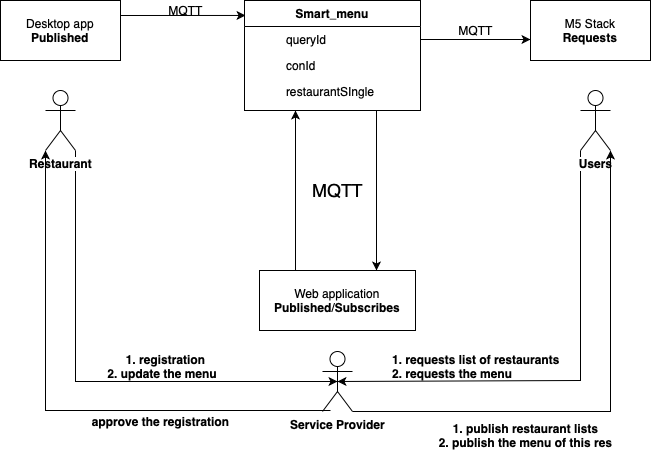

The diagram above was exported from draw.io. Its source (the exported page's mxGraphModel, read from the mxfile embedded in the PNG):
<mxGraphModel dx="1186" dy="662" grid="1" gridSize="10" guides="1" tooltips="1" connect="1" arrows="1" fold="1" page="1" pageScale="1" pageWidth="827" pageHeight="1169" math="0" shadow="0">
  <root>
    <mxCell id="0" />
    <mxCell id="1" parent="0" />
    <mxCell id="DcUj2rEaQ3rJOcJERW43-1" style="edgeStyle=orthogonalEdgeStyle;rounded=0;orthogonalLoop=1;jettySize=auto;html=1;exitX=1;exitY=0.25;exitDx=0;exitDy=0;entryX=0.006;entryY=0.136;entryDx=0;entryDy=0;entryPerimeter=0;" edge="1" parent="1" source="DcUj2rEaQ3rJOcJERW43-2" target="DcUj2rEaQ3rJOcJERW43-7">
      <mxGeometry relative="1" as="geometry" />
    </mxCell>
    <mxCell id="DcUj2rEaQ3rJOcJERW43-2" value="Desktop app&lt;br&gt;&lt;b&gt;Published&lt;/b&gt;" style="rounded=0;whiteSpace=wrap;html=1;" vertex="1" parent="1">
      <mxGeometry x="40" y="40" width="120" height="60" as="geometry" />
    </mxCell>
    <mxCell id="DcUj2rEaQ3rJOcJERW43-3" value="M5 Stack&lt;br&gt;&lt;b&gt;Requests&lt;/b&gt;" style="rounded=0;whiteSpace=wrap;html=1;" vertex="1" parent="1">
      <mxGeometry x="570" y="40" width="120" height="60" as="geometry" />
    </mxCell>
    <mxCell id="DcUj2rEaQ3rJOcJERW43-4" style="edgeStyle=orthogonalEdgeStyle;rounded=0;orthogonalLoop=1;jettySize=auto;html=1;exitX=0.25;exitY=0;exitDx=0;exitDy=0;" edge="1" parent="1" source="DcUj2rEaQ3rJOcJERW43-5">
      <mxGeometry relative="1" as="geometry">
        <mxPoint x="335" y="150" as="targetPoint" />
        <Array as="points">
          <mxPoint x="335" y="310" />
        </Array>
      </mxGeometry>
    </mxCell>
    <mxCell id="DcUj2rEaQ3rJOcJERW43-5" value="Web application&lt;br&gt;&lt;b&gt;Published&lt;/b&gt;/&lt;b&gt;Subscribes&lt;/b&gt;" style="rounded=0;whiteSpace=wrap;html=1;" vertex="1" parent="1">
      <mxGeometry x="299" y="310" width="156" height="60" as="geometry" />
    </mxCell>
    <mxCell id="DcUj2rEaQ3rJOcJERW43-6" style="edgeStyle=orthogonalEdgeStyle;rounded=0;orthogonalLoop=1;jettySize=auto;html=1;exitX=0.75;exitY=1;exitDx=0;exitDy=0;entryX=0.75;entryY=0;entryDx=0;entryDy=0;" edge="1" parent="1" source="DcUj2rEaQ3rJOcJERW43-7" target="DcUj2rEaQ3rJOcJERW43-5">
      <mxGeometry relative="1" as="geometry">
        <Array as="points">
          <mxPoint x="416" y="170" />
        </Array>
      </mxGeometry>
    </mxCell>
    <mxCell id="DcUj2rEaQ3rJOcJERW43-7" value="Smart_menu" style="swimlane;fontStyle=1;childLayout=stackLayout;horizontal=1;startSize=26;horizontalStack=0;resizeParent=1;resizeLast=0;collapsible=1;marginBottom=0;rounded=0;shadow=0;strokeWidth=1;strokeColor=#000000;" vertex="1" parent="1">
      <mxGeometry x="284" y="40" width="176" height="110" as="geometry">
        <mxRectangle x="260" y="80" width="160" height="26" as="alternateBounds" />
      </mxGeometry>
    </mxCell>
    <mxCell id="DcUj2rEaQ3rJOcJERW43-8" value="queryId" style="shape=partialRectangle;top=0;left=0;right=0;bottom=1;align=left;verticalAlign=top;fillColor=none;spacingLeft=40;spacingRight=4;overflow=hidden;rotatable=0;points=[[0,0.5],[1,0.5]];portConstraint=eastwest;dropTarget=0;rounded=0;shadow=0;strokeWidth=1;fontStyle=0;strokeColor=none;" vertex="1" parent="DcUj2rEaQ3rJOcJERW43-7">
      <mxGeometry y="26" width="176" height="26" as="geometry" />
    </mxCell>
    <mxCell id="DcUj2rEaQ3rJOcJERW43-9" value="" style="shape=partialRectangle;top=0;left=0;bottom=0;fillColor=none;align=left;verticalAlign=top;spacingLeft=4;spacingRight=4;overflow=hidden;rotatable=0;points=[];portConstraint=eastwest;part=1;strokeColor=none;" vertex="1" connectable="0" parent="DcUj2rEaQ3rJOcJERW43-8">
      <mxGeometry width="36" height="26" as="geometry" />
    </mxCell>
    <mxCell id="DcUj2rEaQ3rJOcJERW43-10" value="conId" style="shape=partialRectangle;top=0;left=0;right=0;bottom=1;align=left;verticalAlign=top;fillColor=none;spacingLeft=40;spacingRight=4;overflow=hidden;rotatable=0;points=[[0,0.5],[1,0.5]];portConstraint=eastwest;dropTarget=0;rounded=0;shadow=0;strokeWidth=1;fontStyle=0;strokeColor=none;" vertex="1" parent="DcUj2rEaQ3rJOcJERW43-7">
      <mxGeometry y="52" width="176" height="26" as="geometry" />
    </mxCell>
    <mxCell id="DcUj2rEaQ3rJOcJERW43-11" value="" style="shape=partialRectangle;top=0;left=0;bottom=0;fillColor=none;align=left;verticalAlign=top;spacingLeft=4;spacingRight=4;overflow=hidden;rotatable=0;points=[];portConstraint=eastwest;part=1;strokeColor=none;" vertex="1" connectable="0" parent="DcUj2rEaQ3rJOcJERW43-10">
      <mxGeometry width="36" height="26" as="geometry" />
    </mxCell>
    <mxCell id="DcUj2rEaQ3rJOcJERW43-12" value="restaurantSIngle" style="shape=partialRectangle;top=0;left=0;right=0;bottom=1;align=left;verticalAlign=top;fillColor=none;spacingLeft=40;spacingRight=4;overflow=hidden;rotatable=0;points=[[0,0.5],[1,0.5]];portConstraint=eastwest;dropTarget=0;rounded=0;shadow=0;strokeWidth=1;fontStyle=0;strokeColor=none;" vertex="1" parent="DcUj2rEaQ3rJOcJERW43-7">
      <mxGeometry y="78" width="176" height="26" as="geometry" />
    </mxCell>
    <mxCell id="DcUj2rEaQ3rJOcJERW43-13" value="" style="shape=partialRectangle;top=0;left=0;bottom=0;fillColor=none;align=left;verticalAlign=top;spacingLeft=4;spacingRight=4;overflow=hidden;rotatable=0;points=[];portConstraint=eastwest;part=1;strokeColor=none;" vertex="1" connectable="0" parent="DcUj2rEaQ3rJOcJERW43-12">
      <mxGeometry width="36" height="26" as="geometry" />
    </mxCell>
    <mxCell id="DcUj2rEaQ3rJOcJERW43-14" style="edgeStyle=orthogonalEdgeStyle;rounded=0;orthogonalLoop=1;jettySize=auto;html=1;exitX=1;exitY=0.5;exitDx=0;exitDy=0;" edge="1" parent="1" source="DcUj2rEaQ3rJOcJERW43-8">
      <mxGeometry relative="1" as="geometry">
        <mxPoint x="570" y="79" as="targetPoint" />
      </mxGeometry>
    </mxCell>
    <mxCell id="DcUj2rEaQ3rJOcJERW43-15" value="MQTT" style="text;html=1;align=center;verticalAlign=middle;resizable=0;points=[];autosize=1;" vertex="1" parent="1">
      <mxGeometry x="200" y="40" width="50" height="20" as="geometry" />
    </mxCell>
    <mxCell id="DcUj2rEaQ3rJOcJERW43-16" value="MQTT" style="text;html=1;align=center;verticalAlign=middle;resizable=0;points=[];autosize=1;" vertex="1" parent="1">
      <mxGeometry x="490" y="60" width="50" height="20" as="geometry" />
    </mxCell>
    <mxCell id="DcUj2rEaQ3rJOcJERW43-17" value="&lt;font style=&quot;font-size: 18px&quot;&gt;MQTT&lt;/font&gt;" style="text;html=1;align=center;verticalAlign=middle;resizable=0;points=[];autosize=1;" vertex="1" parent="1">
      <mxGeometry x="342" y="220" width="70" height="20" as="geometry" />
    </mxCell>
    <mxCell id="DcUj2rEaQ3rJOcJERW43-18" style="edgeStyle=orthogonalEdgeStyle;rounded=0;orthogonalLoop=1;jettySize=auto;html=1;entryX=0.5;entryY=0.5;entryDx=0;entryDy=0;entryPerimeter=0;exitX=1;exitY=1;exitDx=0;exitDy=0;exitPerimeter=0;" edge="1" parent="1" target="DcUj2rEaQ3rJOcJERW43-22" source="DcUj2rEaQ3rJOcJERW43-19">
      <mxGeometry relative="1" as="geometry">
        <mxPoint x="100" y="490" as="targetPoint" />
        <mxPoint x="120" y="220" as="sourcePoint" />
        <Array as="points">
          <mxPoint x="115" y="421" />
        </Array>
      </mxGeometry>
    </mxCell>
    <mxCell id="DcUj2rEaQ3rJOcJERW43-19" value="&lt;b&gt;Restaurant&lt;/b&gt;" style="shape=umlActor;verticalLabelPosition=bottom;labelBackgroundColor=#ffffff;verticalAlign=top;html=1;outlineConnect=0;" vertex="1" parent="1">
      <mxGeometry x="85" y="130" width="30" height="60" as="geometry" />
    </mxCell>
    <mxCell id="DcUj2rEaQ3rJOcJERW43-29" style="edgeStyle=orthogonalEdgeStyle;rounded=0;orthogonalLoop=1;jettySize=auto;html=1;exitX=0;exitY=1;exitDx=0;exitDy=0;exitPerimeter=0;entryX=0.5;entryY=0.5;entryDx=0;entryDy=0;entryPerimeter=0;" edge="1" parent="1" source="DcUj2rEaQ3rJOcJERW43-20" target="DcUj2rEaQ3rJOcJERW43-22">
      <mxGeometry relative="1" as="geometry">
        <Array as="points">
          <mxPoint x="620" y="420" />
        </Array>
      </mxGeometry>
    </mxCell>
    <mxCell id="DcUj2rEaQ3rJOcJERW43-20" value="&lt;b&gt;Users&lt;/b&gt;" style="shape=umlActor;verticalLabelPosition=bottom;labelBackgroundColor=#ffffff;verticalAlign=top;html=1;outlineConnect=0;" vertex="1" parent="1">
      <mxGeometry x="620" y="130" width="30" height="60" as="geometry" />
    </mxCell>
    <mxCell id="DcUj2rEaQ3rJOcJERW43-25" style="edgeStyle=orthogonalEdgeStyle;rounded=0;orthogonalLoop=1;jettySize=auto;html=1;entryX=0;entryY=1;entryDx=0;entryDy=0;entryPerimeter=0;" edge="1" parent="1" target="DcUj2rEaQ3rJOcJERW43-19">
      <mxGeometry relative="1" as="geometry">
        <mxPoint x="90" y="220" as="targetPoint" />
        <mxPoint x="370" y="450" as="sourcePoint" />
        <Array as="points">
          <mxPoint x="370" y="450" />
          <mxPoint x="85" y="450" />
        </Array>
      </mxGeometry>
    </mxCell>
    <mxCell id="DcUj2rEaQ3rJOcJERW43-30" style="edgeStyle=orthogonalEdgeStyle;rounded=0;orthogonalLoop=1;jettySize=auto;html=1;exitX=1;exitY=1;exitDx=0;exitDy=0;exitPerimeter=0;entryX=1;entryY=1;entryDx=0;entryDy=0;entryPerimeter=0;" edge="1" parent="1" source="DcUj2rEaQ3rJOcJERW43-22" target="DcUj2rEaQ3rJOcJERW43-20">
      <mxGeometry relative="1" as="geometry">
        <Array as="points">
          <mxPoint x="650" y="451" />
        </Array>
      </mxGeometry>
    </mxCell>
    <mxCell id="DcUj2rEaQ3rJOcJERW43-22" value="&lt;b&gt;Service Provider&lt;/b&gt;" style="shape=umlActor;verticalLabelPosition=bottom;labelBackgroundColor=#ffffff;verticalAlign=top;html=1;outlineConnect=0;" vertex="1" parent="1">
      <mxGeometry x="362" y="391" width="30" height="60" as="geometry" />
    </mxCell>
    <mxCell id="DcUj2rEaQ3rJOcJERW43-23" value="&lt;b&gt;1.&amp;nbsp;registration&lt;br&gt;2. update the menu &amp;nbsp;&lt;/b&gt;" style="text;html=1;align=center;verticalAlign=middle;resizable=0;points=[];autosize=1;" vertex="1" parent="1">
      <mxGeometry x="140" y="391" width="130" height="30" as="geometry" />
    </mxCell>
    <mxCell id="DcUj2rEaQ3rJOcJERW43-24" value="&lt;b&gt;1. publish restaurant lists&lt;br&gt;2. publish the menu of this res&lt;/b&gt;" style="text;html=1;align=center;verticalAlign=middle;resizable=0;points=[];autosize=1;" vertex="1" parent="1">
      <mxGeometry x="470" y="460" width="190" height="30" as="geometry" />
    </mxCell>
    <mxCell id="DcUj2rEaQ3rJOcJERW43-26" value="&lt;b&gt;approve the registration&lt;/b&gt;" style="text;html=1;align=center;verticalAlign=middle;resizable=0;points=[];autosize=1;" vertex="1" parent="1">
      <mxGeometry x="125" y="451" width="150" height="20" as="geometry" />
    </mxCell>
    <mxCell id="DcUj2rEaQ3rJOcJERW43-31" value="&lt;b&gt;&lt;span style=&quot;color: rgb(0 , 0 , 0) ; font-family: &amp;#34;helvetica&amp;#34; ; font-size: 12px ; font-style: normal ; letter-spacing: normal ; text-align: center ; text-indent: 0px ; text-transform: none ; word-spacing: 0px ; text-decoration: none&quot;&gt;1. requests list of restaurants&lt;/span&gt;&lt;br style=&quot;color: rgb(0 , 0 , 0) ; font-family: &amp;#34;helvetica&amp;#34; ; font-size: 12px ; font-style: normal ; letter-spacing: normal ; text-align: center ; text-indent: 0px ; text-transform: none ; word-spacing: 0px ; text-decoration: none&quot;&gt;2. requests the menu&lt;/b&gt;" style="text;whiteSpace=wrap;html=1;" vertex="1" parent="1">
      <mxGeometry x="430" y="386" width="180" height="40" as="geometry" />
    </mxCell>
  </root>
</mxGraphModel>